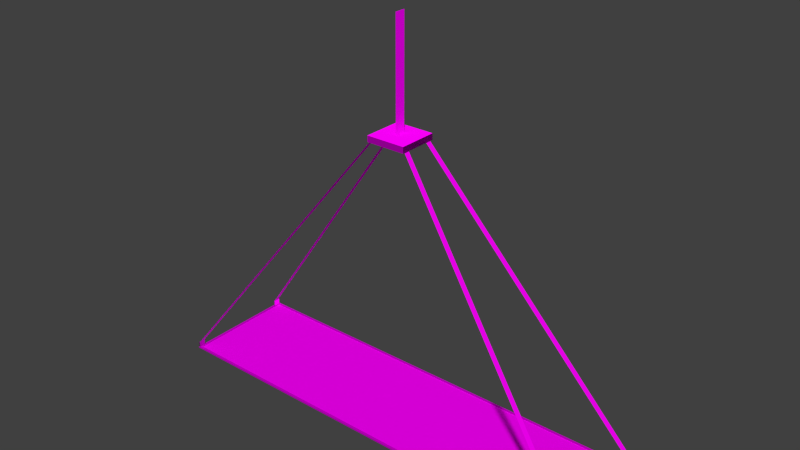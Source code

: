 # Source: decoration_building_aircon_skewed_1.blend  (saved by Blender 2.70.0; exported with 4.5.12 LTS)
import bpy
from mathutils import Matrix  # noqa: F401  (used for matrix-valued properties, if any)

bpy.ops.wm.read_factory_settings(use_empty=True)
scene = bpy.context.scene
scene.name = 'Scene'

# ---- collections
col_collection_1 = bpy.data.collections.new('Collection 1'); scene.collection.children.link(col_collection_1)

# ---- images (referenced by path relative to the original .blend; pixels are not part of the script)
import os
ASSET_DIR = os.environ.get("B2B_ASSET_DIR", "")  # directory of the original .blend (textures are referenced by path, not embedded)
HERE = os.path.dirname(os.path.abspath(__file__))  # packed textures are extracted next to this script under _unpacked/

def load_image(name, relpath, width, height, colorspace="sRGB"):
    """Load a texture the original file referenced (path relative to the .blend, or extracted next to this script)."""
    p = next((c for c in (os.path.join(HERE, relpath), os.path.join(ASSET_DIR, relpath)) if relpath and os.path.exists(c)), "")
    if p:
        img = bpy.data.images.load(p, check_existing=True)
        img.name = name
    else:  # same state as the original file: an image datablock whose file is absent (Cycles renders it pink)
        img = bpy.data.images.new(name, width, height)
        img.source = "FILE"
        img.filepath = "//" + (relpath or name)
    img.colorspace_settings.name = colorspace
    return img
img_decoration_buildings_chain_1_diffuse_png = load_image('decoration_buildings_chain_1_diffuse.png', 'Texturen/decoration_buildings_chain_1_diffuse.png', 1024, 1024, 'sRGB')
img_decoration_buildings_metal_2_diffuse_jpg = load_image('decoration_buildings_metal_2_diffuse.jpg', 'Texturen/decoration_buildings_metal_2_diffuse.jpg', 1024, 1024, 'sRGB')
img_decoration_buildings_metal_2_normal_jpg = load_image('decoration_buildings_metal_2_normal.jpg', 'Texturen/decoration_buildings_metal_2_normal.jpg', 1024, 1024, 'sRGB')
img_decoration_buildings_fence_1_diffuse_png = load_image('decoration_buildings_fence_1_diffuse.png', 'Texturen/decoration_buildings_fence_1_diffuse.png', 1024, 1024, 'sRGB')

# ---- materials (node trees are filled in below, after node groups)
mat_decoration_building_aircon_skewed_1_chain_chain_1 = bpy.data.materials.new('decoration_building_aircon_skewed_1_chain_chain_1')
mat_decoration_building_aircon_skewed_1_chain_chain_1.alpha_threshold = 0.0
mat_decoration_building_aircon_skewed_1_chain_chain_1.roughness = 0.5
mat_decoration_building_aircon_skewed_1_chain_chain_1.line_color = (0.0, 0.0, 0.0, 1.0)
mat_decoration_building_aircon_skewed_1_border_metal_2 = bpy.data.materials.new('decoration_building_aircon_skewed_1_border_metal_2')
mat_decoration_building_aircon_skewed_1_border_metal_2.alpha_threshold = 0.0
mat_decoration_building_aircon_skewed_1_border_metal_2.roughness = 0.5
mat_decoration_building_aircon_skewed_1_border_metal_2.line_color = (0.0, 0.0, 0.0, 1.0)
mat_decoration_building_aircon_skewed_1_base_fence_1 = bpy.data.materials.new('decoration_building_aircon_skewed_1_base_fence_1')
mat_decoration_building_aircon_skewed_1_base_fence_1.alpha_threshold = 0.0
mat_decoration_building_aircon_skewed_1_base_fence_1.roughness = 0.5
mat_decoration_building_aircon_skewed_1_base_fence_1.line_color = (0.0, 0.0, 0.0, 1.0)

# ---- material node trees
mat_decoration_building_aircon_skewed_1_chain_chain_1.use_nodes = True; mat_decoration_building_aircon_skewed_1_chain_chain_1.node_tree.nodes.clear()
_N = mat_decoration_building_aircon_skewed_1_chain_chain_1.node_tree.nodes; _L = mat_decoration_building_aircon_skewed_1_chain_chain_1.node_tree.links
n0 = _N.new('ShaderNodeOutputMaterial'); n0.name = 'Material Output'; n0.location = (300, 300)
n1 = _N.new('ShaderNodeBsdfDiffuse'); n1.name = 'Diffuse BSDF'; n1.location = (10, 300)
n2 = _N.new('ShaderNodeTexCoord'); n2.name = 'Texture Coordinate'; n2.location = (-538, 333)
n3 = _N.new('ShaderNodeTexImage'); n3.name = 'Image Texture'; n3.location = (-249, 331)
n3.width = 140
n3.image = img_decoration_buildings_chain_1_diffuse_png
_L.new(n1.outputs[0], n0.inputs[0])
_L.new(n2.outputs[2], n3.inputs[0])
_L.new(n3.outputs[0], n1.inputs[0])
n0.is_active_output = True
mat_decoration_building_aircon_skewed_1_border_metal_2.use_nodes = True; mat_decoration_building_aircon_skewed_1_border_metal_2.node_tree.nodes.clear()
_N = mat_decoration_building_aircon_skewed_1_border_metal_2.node_tree.nodes; _L = mat_decoration_building_aircon_skewed_1_border_metal_2.node_tree.links
n0 = _N.new('ShaderNodeOutputMaterial'); n0.name = 'Material Output'; n0.location = (300, 300)
n1 = _N.new('ShaderNodeBsdfDiffuse'); n1.name = 'Diffuse BSDF'; n1.location = (10, 300)
n2 = _N.new('ShaderNodeTexImage'); n2.name = 'Image Texture'; n2.location = (-396, 421)
n2.width = 140
n2.image = img_decoration_buildings_metal_2_diffuse_jpg
n3 = _N.new('ShaderNodeTexImage'); n3.name = 'Image Texture.001'; n3.location = (-407, 207)
n3.width = 140
n3.image = img_decoration_buildings_metal_2_normal_jpg
n4 = _N.new('ShaderNodeTexCoord'); n4.name = 'Texture Coordinate'; n4.location = (-641, 323)
n5 = _N.new('ShaderNodeNormalMap'); n5.name = 'Normal Map'; n5.location = (-196, 204)
_L.new(n1.outputs[0], n0.inputs[0])
_L.new(n4.outputs[2], n2.inputs[0])
_L.new(n4.outputs[2], n3.inputs[0])
_L.new(n2.outputs[0], n1.inputs[0])
_L.new(n5.outputs[0], n1.inputs[2])
_L.new(n3.outputs[0], n5.inputs[1])
n0.is_active_output = True
mat_decoration_building_aircon_skewed_1_base_fence_1.use_nodes = True; mat_decoration_building_aircon_skewed_1_base_fence_1.node_tree.nodes.clear()
_N = mat_decoration_building_aircon_skewed_1_base_fence_1.node_tree.nodes; _L = mat_decoration_building_aircon_skewed_1_base_fence_1.node_tree.links
n0 = _N.new('ShaderNodeOutputMaterial'); n0.name = 'Material Output'; n0.location = (300, 300)
n1 = _N.new('ShaderNodeBsdfDiffuse'); n1.name = 'Diffuse BSDF'; n1.location = (10, 300)
n2 = _N.new('ShaderNodeTexCoord'); n2.name = 'Texture Coordinate'; n2.location = (-526, 320)
n3 = _N.new('ShaderNodeTexImage'); n3.name = 'Image Texture'; n3.location = (-274, 305)
n3.width = 140
n3.image = img_decoration_buildings_fence_1_diffuse_png
_L.new(n1.outputs[0], n0.inputs[0])
_L.new(n2.outputs[2], n3.inputs[0])
_L.new(n3.outputs[0], n1.inputs[0])
n0.is_active_output = True

# ---- world
world_world = bpy.data.worlds.new('World'); scene.world = world_world
world_world.color = (0.05088, 0.05088, 0.05088)
world_world.use_sun_shadow = False
world_world.sun_shadow_jitter_overblur = 0.0
world_world.cycles.sampling_method = 'MANUAL'
world_world.cycles.sample_map_resolution = 256

# ---- meshes
me_plane_001 = bpy.data.meshes.new('Plane.001')
me_plane_001.from_pydata([(-9.1e-07, -0.1, 1.0), (9.1e-07, -0.1, -1.0), (-9.1e-07, 0.1, 1.0), (9.1e-07, 0.1, -1.0)], [], [(0, 1, 3, 2)])
_uv = me_plane_001.uv_layers.new(name='UVMap')
_uv.uv.foreach_set('vector', [0.008667, 1.824, 0.008664, -0.0009399, 0.9913, -0.0009401, 0.9913, 1.824])
me_plane_001.materials.append(mat_decoration_building_aircon_skewed_1_chain_chain_1)
me_plane_001.use_remesh_preserve_volume = False
me_plane_001.use_remesh_preserve_attributes = False
me_plane_001.use_mirror_vertex_groups = False
me_plane_001.update()
me_cube = bpy.data.meshes.new('Cube')
me_cube.from_pydata([(-0.3552, -0.3552, -0.3552), (-0.3552, 0.3552, -0.3552), (0.3552, 0.3552, -0.3552), (0.3552, -0.3552, -0.3552), (-0.3552, -0.3552, -0.2448), (-0.3552, 0.3552, -0.2448), (0.3552, 0.3552, -0.2448), (0.3552, -0.3552, -0.2448)], [], [(4, 5, 1, 0), (5, 6, 2, 1), (6, 7, 3, 2), (7, 4, 0, 3), (0, 1, 2, 3), (7, 6, 5, 4)])
_uv = me_cube.uv_layers.new(name='UVMap')
_uv.uv.foreach_set('vector', [0.125, 0.8055, 0.875, 0.8055, 0.875, 0.65, 0.125, 0.65, 0.125, 0.8055, 0.875, 0.8055, 0.875, 0.65, 0.125, 0.65, 0.125, 0.8055, -0.625, 0.8055, -0.625, 0.65, 0.125, 0.65, 0.125, 0.8055, -0.625, 0.8055, -0.625, 0.65, 0.125, 0.65, 0.125, 0.0, 0.125, 1.0, 0.875, 1.0, 0.875, 0.0, 0.125, 0.0, 0.125, 1.0, -0.625, 1.0, -0.625, 0.0])
me_cube.materials.append(mat_decoration_building_aircon_skewed_1_border_metal_2)
me_cube.use_remesh_preserve_volume = False
me_cube.use_remesh_preserve_attributes = False
me_cube.use_mirror_vertex_groups = False
me_cube.update()
me_cube_004 = bpy.data.meshes.new('Cube.004')
me_cube_004.from_pydata([(-8.07, -1.97, 2.98e-08), (-8.07, -1.85, 2.98e-08), (-8.05, -1.85, 2.98e-08), (-8.05, -1.97, 2.98e-08), (-8.07, -1.97, 0.1), (-8.07, -1.85, 0.1), (-8.05, -1.85, 0.1), (-8.05, -1.97, 0.1), (-8.07, -0.01, 2.98e-08), (-8.07, 0.11, 2.98e-08), (-8.05, 0.11, 2.98e-08), (-8.05, -0.01, 2.98e-08), (-8.07, -0.01, 0.1), (-8.07, 0.11, 0.1), (-8.05, 0.11, 0.1), (-8.05, -0.01, 0.1), (-0.01, -0.01, 2.98e-08), (-0.01, 0.11, 2.98e-08), (0.01, 0.11, 2.98e-08), (0.01, -0.01, 2.98e-08), (-0.01, -0.01, 0.1), (-0.01, 0.11, 0.1), (0.01, 0.11, 0.1), (0.01, -0.01, 0.1), (-0.01, -1.97, 2.98e-08), (-0.01, -1.85, 2.98e-08), (0.01, -1.85, 2.98e-08), (0.01, -1.97, 2.98e-08), (-0.01, -1.97, 0.1), (-0.01, -1.85, 0.1), (0.01, -1.85, 0.1), (0.01, -1.97, 0.1)], [], [(4, 5, 1, 0), (5, 6, 2, 1), (6, 7, 3, 2), (7, 4, 0, 3), (7, 6, 5, 4), (12, 13, 9, 8), (13, 14, 10, 9), (14, 15, 11, 10), (15, 12, 8, 11), (15, 14, 13, 12), (20, 21, 17, 16), (21, 22, 18, 17), (22, 23, 19, 18), (23, 20, 16, 19), (23, 22, 21, 20), (28, 29, 25, 24), (29, 30, 26, 25), (30, 31, 27, 26), (31, 28, 24, 27), (31, 30, 29, 28)])
_uv = me_cube_004.uv_layers.new(name='UVMap')
_uv.uv.foreach_set('vector', [0.5263, 0.5789, 0.5263, 0.8947, 0.2632, 0.8947, 0.2632, 0.5789, 0.5789, 0.2105, 0.5789, 0.1579, 0.8421, 0.1579, 0.8421, 0.2105, 0.2632, 0.0, 0.2632, 0.3158, 0.0, 0.3158, 6.902e-09, 0.0, 0.5789, 0.1579, 0.5789, 0.1053, 0.8421, 0.1053, 0.8421, 0.1579, 0.5789, 0.2105, 0.8947, 0.2105, 0.8947, 0.2632, 0.5789, 0.2632, 0.2632, 0.6316, 0.2632, 0.9474, 0.0, 0.9474, 0.0, 0.6316, 0.8947, 0.5263, 0.9474, 0.5263, 0.9474, 0.7895, 0.8947, 0.7895, 0.2632, 1.961e-08, 0.5789, 0.0, 0.5789, 0.2632, 0.2632, 0.2632, 0.8421, 0.2632, 0.8947, 0.2632, 0.8947, 0.5263, 0.8421, 0.5263, 0.8947, 0.05263, 0.5789, 0.05263, 0.5789, 0.0, 0.8947, 0.0, 0.7895, 0.5263, 0.7895, 0.8421, 0.5263, 0.8421, 0.5263, 0.5263, 0.9474, 0.5263, 0.8947, 0.5263, 0.8947, 0.2632, 0.9474, 0.2632, 0.8421, 0.5263, 0.5263, 0.5263, 0.5263, 0.2632, 0.8421, 0.2632, 1.0, 0.2632, 0.9474, 0.2632, 0.9474, 0.0, 1.0, 0.0, 0.8421, 0.8421, 0.8421, 0.5263, 0.8947, 0.5263, 0.8947, 0.8421, 0.2632, 0.3158, 0.2632, 0.6316, 0.0, 0.6316, 0.0, 0.3158, 0.9474, 0.2632, 0.8947, 0.2632, 0.8947, 0.0, 0.9474, 0.0, 0.2632, 0.5789, 0.2632, 0.2632, 0.5263, 0.2632, 0.5263, 0.5789, 1.0, 0.5263, 0.9474, 0.5263, 0.9474, 0.2632, 1.0, 0.2632, 0.7895, 0.8421, 0.7895, 0.5263, 0.8421, 0.5263, 0.8421, 0.8421])
me_cube_004.materials.append(mat_decoration_building_aircon_skewed_1_border_metal_2)
me_cube_004.use_remesh_preserve_volume = False
me_cube_004.use_remesh_preserve_attributes = False
me_cube_004.use_mirror_vertex_groups = False
me_cube_004.update()
me_plane_005 = bpy.data.meshes.new('Plane.005')
me_plane_005.from_pydata([(0.3, -0.3, 2.495), (4.03, -1.03, -2.395), (0.3, -0.2, 2.495), (4.03, -0.93, -2.395), (0.3, 0.2, 2.495), (4.03, 0.93, -2.395), (0.3, 0.3, 2.495), (4.03, 1.03, -2.395), (-0.3, 0.2, 2.495), (-4.03, 0.93, -2.395), (-0.3, 0.3, 2.495), (-4.03, 1.03, -2.395), (-0.3, -0.3, 2.495), (-4.03, -1.03, -2.395), (-0.3, -0.2, 2.495), (-4.03, -0.93, -2.395)], [], [(0, 1, 3, 2), (4, 5, 7, 6), (8, 9, 11, 10), (12, 13, 15, 14)])
_uv = me_plane_005.uv_layers.new(name='UVMap')
_uv.uv.foreach_set('vector', [0.002109, 11.52, 0.002108, 0.0007084, 0.975, 0.001189, 0.975, 11.52, 0.006727, 11.52, 0.006725, 0.001189, 0.9796, 0.0006735, 0.9796, 11.52, 0.006371, 11.52, 0.00637, 0.001189, 0.9792, 0.0006732, 0.9792, 11.52, 0.005659, 11.52, 0.005658, 0.0007089, 0.9785, 0.001189, 0.9785, 11.52])
me_plane_005.materials.append(mat_decoration_building_aircon_skewed_1_chain_chain_1)
me_plane_005.use_remesh_preserve_volume = False
me_plane_005.use_remesh_preserve_attributes = False
me_plane_005.use_mirror_vertex_groups = False
me_plane_005.update()
me_cube_001 = bpy.data.meshes.new('Cube.001')
me_cube_001.from_pydata([(4.05, -0.95, -0.01), (4.0, -1.0, -0.01), (4.05, -0.95, 0.01), (4.0, -1.0, 0.01), (4.05, -3.05, -0.01), (4.0, -3.0, -0.01), (4.05, -3.05, 0.01), (4.0, -3.0, 0.01), (-4.05, -3.05, -0.01), (-4.0, -3.0, -0.01), (-4.05, -3.05, 0.01), (-4.0, -3.0, 0.01), (-4.05, -0.95, -0.01), (-4.0, -1.0, -0.01), (-4.05, -0.95, 0.01), (-4.0, -1.0, 0.01)], [], [(1, 0, 4, 5), (5, 4, 8, 9), (3, 1, 5, 7), (2, 3, 7, 6), (0, 2, 6, 4), (9, 8, 12, 13), (7, 5, 9, 11), (6, 7, 11, 10), (4, 6, 10, 8), (11, 9, 13, 15), (10, 11, 15, 14), (8, 10, 14, 12), (14, 2, 0, 12), (3, 15, 13, 1), (13, 12, 0, 1), (3, 2, 14, 15)])
_uv = me_cube_001.uv_layers.new(name='UVMap')
_uv.uv.foreach_set('vector', [0.4951, -0.3037, 0.5012, -0.3098, 0.5012, -0.05268, 0.4951, -0.0588, 0.4951, -0.0588, 0.5012, -0.05268, -0.4904, -0.05268, -0.4843, -0.0588, -0.4831, 0.1946, -0.4855, 0.1946, -0.4855, -0.05023, -0.4831, -0.05023, 0.5012, 0.6819, 0.5073, 0.6758, 0.7522, 0.6758, 0.7583, 0.6819, -0.4904, -0.05023, -0.488, -0.05023, -0.488, 0.2069, -0.4904, 0.2069, -0.4843, -0.0588, -0.4904, -0.05268, -0.4904, -0.3098, -0.4843, -0.3037, 0.4963, -0.05268, 0.4988, -0.05268, 0.4988, 0.9267, 0.4963, 0.9267, 0.7583, 0.6819, 0.7522, 0.6758, 0.7522, -0.3037, 0.7583, -0.3098, 1.49, 0.939, 1.49, 0.9414, 0.4988, 0.9414, 0.4988, 0.939, -0.4806, 0.1946, -0.4831, 0.1946, -0.4831, -0.05023, -0.4806, -0.05023, 0.7583, -0.3098, 0.7522, -0.3037, 0.5073, -0.3037, 0.5012, -0.3098, -0.488, -0.05023, -0.4855, -0.05023, -0.4855, 0.2069, -0.488, 0.2069, 0.4988, 0.939, 0.4988, -0.05268, 0.5012, -0.05268, 0.5012, 0.939, 0.489, -0.05023, -0.4904, -0.05023, -0.4904, -0.05268, 0.489, -0.05268, -0.4843, -0.3037, -0.4904, -0.3098, 0.5012, -0.3098, 0.4951, -0.3037, 0.5073, 0.6758, 0.5012, 0.6819, 0.5012, -0.3098, 0.5073, -0.3037])
me_cube_001.materials.append(mat_decoration_building_aircon_skewed_1_border_metal_2)
me_cube_001.use_remesh_preserve_volume = False
me_cube_001.use_remesh_preserve_attributes = False
me_cube_001.use_mirror_vertex_groups = False
me_cube_001.update()
me_plane = bpy.data.meshes.new('Plane')
me_plane.from_pydata([(-4.0, -1.0, 0.0), (4.0, -1.0, 0.0), (-4.0, 1.0, 0.0), (4.0, 1.0, 0.0)], [], [(0, 1, 3, 2)])
_uv = me_plane.uv_layers.new(name='UVMap')
_uv.uv.foreach_set('vector', [-9.499, -2.375, 10.5, -2.375, 10.5, 2.625, -9.499, 2.625])
me_plane.materials.append(mat_decoration_building_aircon_skewed_1_base_fence_1)
me_plane.use_remesh_preserve_volume = False
me_plane.use_remesh_preserve_attributes = False
me_plane.use_mirror_vertex_groups = False
me_plane.update()

# ---- objects
ob_plane_001 = bpy.data.objects.new('Plane.001', me_plane_001)
ob_cube_005 = bpy.data.objects.new('Cube.005', me_cube)
ob_cube_002 = bpy.data.objects.new('Cube.002', me_cube_004)
ob_plane_004 = bpy.data.objects.new('Plane.004', me_plane_005)
ob_cube = bpy.data.objects.new('Cube', me_cube_001)
ob_plane = bpy.data.objects.new('Plane', me_plane)

# ---- transforms, parenting, visibility, modifiers, constraints
ob_plane_001.location = (0.0, 0.0, 6.0)
ob_plane_001.lineart.crease_threshold = 0.0
ob_cube_005.location = (0.0, 0.0, 5.3)
ob_cube_005.lineart.crease_threshold = 0.0
ob_cube_002.location = (4.03, 0.93, 0.01)
ob_cube_002.lineart.crease_threshold = 0.0
ob_plane_004.location = (0.0, 0.0, 2.505)
ob_plane_004.lineart.crease_threshold = 0.0
ob_cube.location = (0.0, 2.0, 0.0)
ob_cube.lineart.crease_threshold = 0.0
ob_plane.location = (0.0, 0.0, 0.0)
ob_plane.lineart.crease_threshold = 0.0

# ---- collection membership
col_collection_1.objects.link(ob_plane_001)
col_collection_1.objects.link(ob_cube_005)
col_collection_1.objects.link(ob_cube_002)
col_collection_1.objects.link(ob_plane_004)
col_collection_1.objects.link(ob_cube)
col_collection_1.objects.link(ob_plane)

# ---- scene / render settings (as saved in the file)
scene.frame_start = 1; scene.frame_end = 250; scene.frame_set(1)
scene.render.engine = 'CYCLES'
scene.render.resolution_percentage = 50
scene.render.dither_intensity = 0.0
scene.cycles.use_denoising = False
scene.cycles.samples = 10
scene.cycles.sampling_pattern = 'TABULATED_SOBOL'
scene.cycles.light_sampling_threshold = 0.0
scene.cycles.use_adaptive_sampling = False
scene.cycles.use_light_tree = False
scene.cycles.blur_glossy = 0.0
scene.cycles.volume_bounces = 1
scene.cycles.pixel_filter_type = 'GAUSSIAN'
scene.cycles.sample_clamp_indirect = 0.0
scene.view_settings.view_transform = 'Standard'
bpy.context.view_layer.update()

# ---- added for rendering (the .blend has no active camera and no usable light): camera, sun
cam_auto = bpy.data.cameras.new('AutoCamera')
cam_auto.lens = 50.0
cam_auto.sensor_width = 36.0
cam_auto.clip_end = 1000.0
ob_auto_camera = bpy.data.objects.new('AutoCamera', cam_auto)
scene.collection.objects.link(ob_auto_camera)
ob_auto_camera.location = (10.0998, -12.1198, 11.5748)
ob_auto_camera.rotation_euler = (1.09748, -7.21219e-08, 0.694738)
scene.camera = ob_auto_camera
light_auto_sun = bpy.data.lights.new('AutoSun', 'SUN')
light_auto_sun.energy = 3.0
light_auto_sun.angle = 0.0523599
ob_auto_sun = bpy.data.objects.new('AutoSun', light_auto_sun)
scene.collection.objects.link(ob_auto_sun)
ob_auto_sun.rotation_euler = (0.872665, 0.174533, 0.523599)
bpy.context.view_layer.update()
